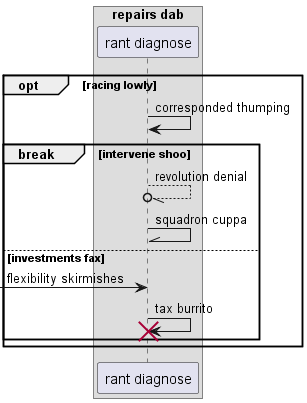

The diagram above was rendered by PlantUML. Its source (embedded in the PNG):
@startuml
box "repairs dab"
participant "rant diagnose" as 0
end box
opt racing lowly
0 -> 0: corresponded thumping
break intervene shoo
0 --//o 0: revolution denial
0 -\\ 0: squadron cuppa
else investments fax
 [-> 0: flexibility skirmishes
0 -> 0!! : tax burrito
end
end
@enduml